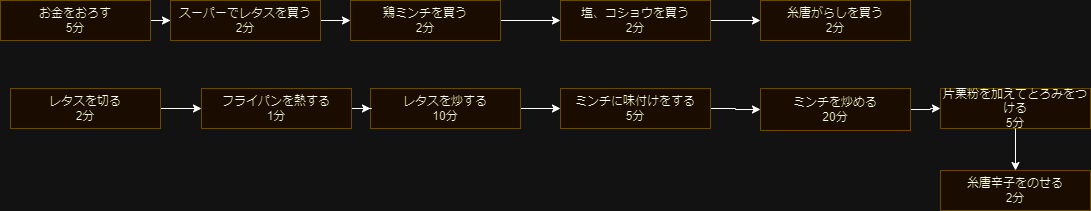

The diagram above was exported from draw.io. Its source (the exported page's mxGraphModel, read from the mxfile embedded in the PNG):
<mxGraphModel dx="880" dy="460" grid="1" gridSize="10" guides="1" tooltips="1" connect="1" arrows="1" fold="1" page="1" pageScale="1" pageWidth="827" pageHeight="1169" math="0" shadow="0">
  <root>
    <mxCell id="r6y_FT5sPVb7k97PPAsG-0" />
    <mxCell id="r6y_FT5sPVb7k97PPAsG-1" parent="r6y_FT5sPVb7k97PPAsG-0" />
    <mxCell id="qW_c_Ptuy9y13l36s_1r-11" style="edgeStyle=orthogonalEdgeStyle;rounded=0;orthogonalLoop=1;jettySize=auto;html=1;entryX=0;entryY=0.5;entryDx=0;entryDy=0;" parent="r6y_FT5sPVb7k97PPAsG-1" source="r6y_FT5sPVb7k97PPAsG-2" target="r6y_FT5sPVb7k97PPAsG-10" edge="1">
      <mxGeometry relative="1" as="geometry" />
    </mxCell>
    <mxCell id="r6y_FT5sPVb7k97PPAsG-2" value="ミンチを炒める&lt;div&gt;20分&lt;/div&gt;" style="rounded=0;whiteSpace=wrap;html=1;fillColor=#fff2cc;strokeColor=#d6b656;" parent="r6y_FT5sPVb7k97PPAsG-1" vertex="1">
      <mxGeometry x="1040" y="208" width="150" height="42" as="geometry" />
    </mxCell>
    <mxCell id="qW_c_Ptuy9y13l36s_1r-9" style="edgeStyle=orthogonalEdgeStyle;rounded=0;orthogonalLoop=1;jettySize=auto;html=1;entryX=0;entryY=0.5;entryDx=0;entryDy=0;" parent="r6y_FT5sPVb7k97PPAsG-1" source="r6y_FT5sPVb7k97PPAsG-3" target="r6y_FT5sPVb7k97PPAsG-28" edge="1">
      <mxGeometry relative="1" as="geometry" />
    </mxCell>
    <mxCell id="r6y_FT5sPVb7k97PPAsG-3" value="レタスを炒する&lt;div&gt;10分&lt;/div&gt;" style="rounded=0;whiteSpace=wrap;html=1;fillColor=#fff2cc;strokeColor=#d6b656;" parent="r6y_FT5sPVb7k97PPAsG-1" vertex="1">
      <mxGeometry x="650" y="208" width="150" height="40" as="geometry" />
    </mxCell>
    <mxCell id="r6y_FT5sPVb7k97PPAsG-10" value="片栗粉を加えてとろみをつける&lt;div&gt;5分&lt;/div&gt;" style="rounded=0;whiteSpace=wrap;html=1;fillColor=#fff2cc;strokeColor=#d6b656;" parent="r6y_FT5sPVb7k97PPAsG-1" vertex="1">
      <mxGeometry x="1220" y="208" width="150" height="40" as="geometry" />
    </mxCell>
    <mxCell id="VYjwyiCDWmBlLNlPLE0X-2" style="edgeStyle=orthogonalEdgeStyle;rounded=0;orthogonalLoop=1;jettySize=auto;html=1;exitX=0.5;exitY=1;exitDx=0;exitDy=0;" parent="r6y_FT5sPVb7k97PPAsG-1" source="r6y_FT5sPVb7k97PPAsG-10" target="r6y_FT5sPVb7k97PPAsG-31" edge="1">
      <mxGeometry relative="1" as="geometry">
        <mxPoint x="1230" y="320" as="sourcePoint" />
      </mxGeometry>
    </mxCell>
    <mxCell id="qW_c_Ptuy9y13l36s_1r-7" style="edgeStyle=orthogonalEdgeStyle;rounded=0;orthogonalLoop=1;jettySize=auto;html=1;entryX=0;entryY=0.5;entryDx=0;entryDy=0;" parent="r6y_FT5sPVb7k97PPAsG-1" source="r6y_FT5sPVb7k97PPAsG-12" target="r6y_FT5sPVb7k97PPAsG-13" edge="1">
      <mxGeometry relative="1" as="geometry" />
    </mxCell>
    <mxCell id="r6y_FT5sPVb7k97PPAsG-12" value="レタスを切る&lt;div&gt;2分&lt;/div&gt;" style="rounded=0;whiteSpace=wrap;html=1;fillColor=#fff2cc;strokeColor=#d6b656;" parent="r6y_FT5sPVb7k97PPAsG-1" vertex="1">
      <mxGeometry x="290" y="208" width="150" height="40" as="geometry" />
    </mxCell>
    <mxCell id="qW_c_Ptuy9y13l36s_1r-8" style="edgeStyle=orthogonalEdgeStyle;rounded=0;orthogonalLoop=1;jettySize=auto;html=1;entryX=0;entryY=0.5;entryDx=0;entryDy=0;" parent="r6y_FT5sPVb7k97PPAsG-1" source="r6y_FT5sPVb7k97PPAsG-13" target="r6y_FT5sPVb7k97PPAsG-3" edge="1">
      <mxGeometry relative="1" as="geometry" />
    </mxCell>
    <mxCell id="r6y_FT5sPVb7k97PPAsG-13" value="フライパンを熱する&lt;div&gt;1分&lt;/div&gt;" style="rounded=0;whiteSpace=wrap;html=1;fillColor=#fff2cc;strokeColor=#d6b656;" parent="r6y_FT5sPVb7k97PPAsG-1" vertex="1">
      <mxGeometry x="481" y="208" width="150" height="40" as="geometry" />
    </mxCell>
    <mxCell id="qW_c_Ptuy9y13l36s_1r-4" style="edgeStyle=orthogonalEdgeStyle;rounded=0;orthogonalLoop=1;jettySize=auto;html=1;entryX=0;entryY=0.5;entryDx=0;entryDy=0;" parent="r6y_FT5sPVb7k97PPAsG-1" source="r6y_FT5sPVb7k97PPAsG-14" target="r6y_FT5sPVb7k97PPAsG-29" edge="1">
      <mxGeometry relative="1" as="geometry" />
    </mxCell>
    <mxCell id="r6y_FT5sPVb7k97PPAsG-14" value="鶏ミンチを買う&lt;div&gt;2分&lt;/div&gt;" style="rounded=0;whiteSpace=wrap;html=1;fillColor=#fff2cc;strokeColor=#d6b656;" parent="r6y_FT5sPVb7k97PPAsG-1" vertex="1">
      <mxGeometry x="630" y="120" width="150" height="40" as="geometry" />
    </mxCell>
    <mxCell id="qW_c_Ptuy9y13l36s_1r-2" style="edgeStyle=orthogonalEdgeStyle;rounded=0;orthogonalLoop=1;jettySize=auto;html=1;entryX=0;entryY=0.5;entryDx=0;entryDy=0;" parent="r6y_FT5sPVb7k97PPAsG-1" source="r6y_FT5sPVb7k97PPAsG-25" target="r6y_FT5sPVb7k97PPAsG-26" edge="1">
      <mxGeometry relative="1" as="geometry" />
    </mxCell>
    <mxCell id="r6y_FT5sPVb7k97PPAsG-25" value="お金をおろす&lt;div&gt;5分&lt;/div&gt;" style="rounded=0;whiteSpace=wrap;html=1;fillColor=#fff2cc;strokeColor=#d6b656;" parent="r6y_FT5sPVb7k97PPAsG-1" vertex="1">
      <mxGeometry x="280" y="120" width="150" height="40" as="geometry" />
    </mxCell>
    <mxCell id="qW_c_Ptuy9y13l36s_1r-3" style="edgeStyle=orthogonalEdgeStyle;rounded=0;orthogonalLoop=1;jettySize=auto;html=1;entryX=0;entryY=0.5;entryDx=0;entryDy=0;" parent="r6y_FT5sPVb7k97PPAsG-1" source="r6y_FT5sPVb7k97PPAsG-26" target="r6y_FT5sPVb7k97PPAsG-14" edge="1">
      <mxGeometry relative="1" as="geometry" />
    </mxCell>
    <mxCell id="r6y_FT5sPVb7k97PPAsG-26" value="スーパーでレタスを買う&lt;div&gt;2分&lt;/div&gt;" style="rounded=0;whiteSpace=wrap;html=1;fillColor=#fff2cc;strokeColor=#d6b656;" parent="r6y_FT5sPVb7k97PPAsG-1" vertex="1">
      <mxGeometry x="450" y="120" width="150" height="40" as="geometry" />
    </mxCell>
    <mxCell id="qW_c_Ptuy9y13l36s_1r-10" style="edgeStyle=orthogonalEdgeStyle;rounded=0;orthogonalLoop=1;jettySize=auto;html=1;entryX=0;entryY=0.5;entryDx=0;entryDy=0;" parent="r6y_FT5sPVb7k97PPAsG-1" source="r6y_FT5sPVb7k97PPAsG-28" target="r6y_FT5sPVb7k97PPAsG-2" edge="1">
      <mxGeometry relative="1" as="geometry" />
    </mxCell>
    <mxCell id="r6y_FT5sPVb7k97PPAsG-28" value="ミンチに味付けをする&lt;div&gt;5分&lt;/div&gt;" style="rounded=0;whiteSpace=wrap;html=1;fillColor=#fff2cc;strokeColor=#d6b656;" parent="r6y_FT5sPVb7k97PPAsG-1" vertex="1">
      <mxGeometry x="840" y="208" width="150" height="40" as="geometry" />
    </mxCell>
    <mxCell id="qW_c_Ptuy9y13l36s_1r-5" style="edgeStyle=orthogonalEdgeStyle;rounded=0;orthogonalLoop=1;jettySize=auto;html=1;entryX=0;entryY=0.5;entryDx=0;entryDy=0;" parent="r6y_FT5sPVb7k97PPAsG-1" source="r6y_FT5sPVb7k97PPAsG-29" target="r6y_FT5sPVb7k97PPAsG-30" edge="1">
      <mxGeometry relative="1" as="geometry" />
    </mxCell>
    <mxCell id="r6y_FT5sPVb7k97PPAsG-29" value="塩、コショウを買う&lt;div&gt;2分&lt;/div&gt;" style="rounded=0;whiteSpace=wrap;html=1;fillColor=#fff2cc;strokeColor=#d6b656;" parent="r6y_FT5sPVb7k97PPAsG-1" vertex="1">
      <mxGeometry x="840" y="120" width="150" height="40" as="geometry" />
    </mxCell>
    <mxCell id="r6y_FT5sPVb7k97PPAsG-30" value="糸唐がらしを買う&lt;div&gt;2分&lt;/div&gt;" style="rounded=0;whiteSpace=wrap;html=1;fillColor=#fff2cc;strokeColor=#d6b656;" parent="r6y_FT5sPVb7k97PPAsG-1" vertex="1">
      <mxGeometry x="1040" y="120" width="150" height="40" as="geometry" />
    </mxCell>
    <mxCell id="r6y_FT5sPVb7k97PPAsG-31" value="糸唐辛子をのせる&lt;div&gt;2分&lt;/div&gt;" style="rounded=0;whiteSpace=wrap;html=1;fillColor=#fff2cc;strokeColor=#d6b656;" parent="r6y_FT5sPVb7k97PPAsG-1" vertex="1">
      <mxGeometry x="1220" y="290" width="150" height="40" as="geometry" />
    </mxCell>
  </root>
</mxGraphModel>